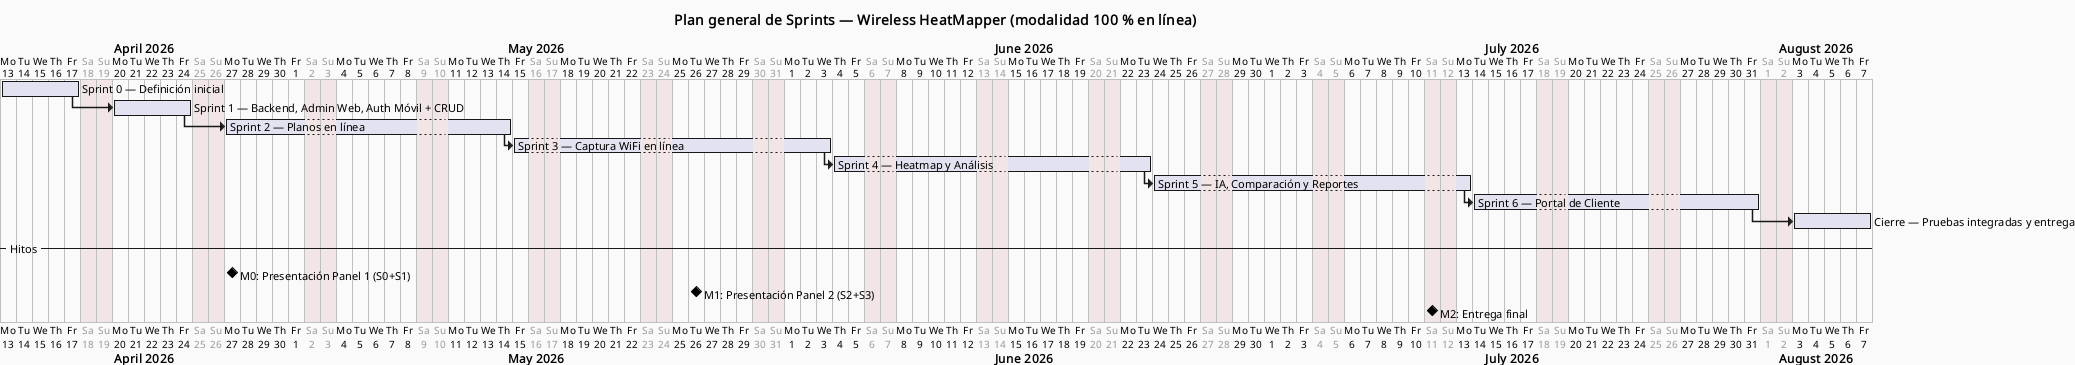

The diagram above was rendered by PlantUML. Its source (embedded in the PNG):
@startgantt
title Plan general de Sprints — Wireless HeatMapper (modalidad 100 % en línea)
skinparam backgroundColor #FAFAFA
Project starts 2026-04-13
saturday are closed
sunday are closed

[Sprint 0 — Definición inicial] lasts 5 days
[Sprint 1 — Backend, Admin Web, Auth Móvil + CRUD] lasts 5 days
[Sprint 2 — Planos en línea] lasts 14 days
[Sprint 3 — Captura WiFi en línea] lasts 14 days
[Sprint 4 — Heatmap y Análisis] lasts 14 days
[Sprint 5 — IA, Comparación y Reportes] lasts 14 days
[Sprint 6 — Portal de Cliente] lasts 14 days
[Cierre — Pruebas integradas y entrega] lasts 5 days

[Sprint 1 — Backend, Admin Web, Auth Móvil + CRUD] starts at [Sprint 0 — Definición inicial]'s end
[Sprint 2 — Planos en línea] starts at [Sprint 1 — Backend, Admin Web, Auth Móvil + CRUD]'s end
[Sprint 3 — Captura WiFi en línea] starts at [Sprint 2 — Planos en línea]'s end
[Sprint 4 — Heatmap y Análisis] starts at [Sprint 3 — Captura WiFi en línea]'s end
[Sprint 5 — IA, Comparación y Reportes] starts at [Sprint 4 — Heatmap y Análisis]'s end
[Sprint 6 — Portal de Cliente] starts at [Sprint 5 — IA, Comparación y Reportes]'s end
[Cierre — Pruebas integradas y entrega] starts at [Sprint 6 — Portal de Cliente]'s end

-- Hitos --
[M0: Presentación Panel 1 (S0+S1)] happens 2026-04-27
[M1: Presentación Panel 2 (S2+S3)] happens 2026-05-26
[M2: Entrega final] happens 2026-07-11
@endgantt